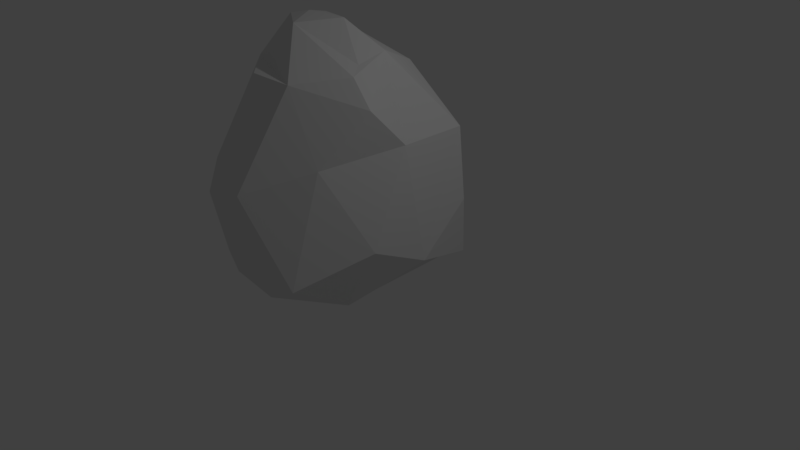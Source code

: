# Source: Stone5.blend  (saved by Blender 2.79.0; exported with 4.5.12 LTS)
import bpy
from mathutils import Matrix  # noqa: F401  (used for matrix-valued properties, if any)

bpy.ops.wm.read_factory_settings(use_empty=True)
scene = bpy.context.scene
scene.name = 'Scene'

# ---- collections
col_collection_1 = bpy.data.collections.new('Collection 1'); scene.collection.children.link(col_collection_1)

# ---- world
world_world = bpy.data.worlds.new('World'); scene.world = world_world
world_world.color = (0.05088, 0.05088, 0.05088)
world_world.use_sun_shadow = False
world_world.sun_shadow_jitter_overblur = 0.0
world_world.cycles.sampling_method = 'MANUAL'

# ---- cameras
cam_camera = bpy.data.cameras.new('Camera')
cam_camera.clip_end = 100.0
cam_camera.lens = 35.0
cam_camera.sensor_width = 32.0
cam_camera.sensor_height = 18.0
cam_camera.ortho_scale = 7.314
cam_camera.dof.focus_distance = 0.0
cam_camera.dof.aperture_fstop = 128.0

# ---- lights
light_lamp = bpy.data.lights.new('Lamp', 'POINT')
light_lamp.transmission_factor = 0.0
light_lamp.cutoff_distance = 30.0
light_lamp.energy = 100.0
light_lamp.shadow_buffer_clip_start = 1.001
light_lamp.shadow_soft_size = 0.1
light_lamp.shadow_maximum_resolution = 0.006
light_lamp.use_absolute_resolution = True

# ---- meshes
me_plane = bpy.data.meshes.new('Plane')
me_plane.from_pydata([(0.1398, -0.309, 2.433), (0.009384, 0.291, 2.609), (-0.8286, -0.3965, 2.898), (-0.4789, 0.088, 2.944), (-1.121, 0.3312, 2.875), (-1.337, -0.04884, 2.883), (-1.496, 0.3546, 2.366), (-1.492, -0.436, 2.398), (-0.2933, 0.9939, 2.303), (0.5109, 1.089, 1.604), (-1.694, -0.06458, 1.732), (-1.408, 0.738, 1.48), (0.4398, -0.3236, 2.11), (0.5609, 0.1055, 1.621), (0.6997, 0.3076, 0.06672), (0.6224, -0.4431, 0.4089), (-0.5404, 1.35, 1.86), (-1.821, 1.266, 0.7895), (-0.1117, 1.387, 0.8843), (0.5173, 1.225, -0.1948), (-1.554, -1.15, 1.205), (-2.186, -0.115, 0.6232), (-2.118, -0.3839, -0.07806), (-1.852, 0.136, -0.5289), (-1.3, 1.341, -0.09082), (-1.28, 1.138, -0.4877), (-1.976, 0.7387, 0.06661), (0.0876, 1.273, -0.4522), (0.0232, -0.1324, 2.516), (0.09266, 0.03704, -0.4993), (0.05499, -1.268, -0.04758), (-1.622, -1.07, -0.1902), (-0.8949, -1.399, -0.07996), (-0.808, -1.004, -0.5912), (0.1692, -0.5037, -0.487), (0.6132, 1.095, 0.6428), (-1.015, -0.009867, 2.958), (-1.932, -1.097, 0.5806), (-1.179, -1.42, 1.122), (-1.06, -0.8422, 2.333), (-0.3814, -0.8506, 2.336), (0.1079, -0.8495, 1.42), (-0.6304, -1.491, 1.064), (-1.819, 0.2395, 1.444)], [], [(28, 3, 1), (1, 12, 0), (12, 1, 13), (13, 1, 9), (9, 1, 8), (8, 1, 4), (3, 4, 1), (8, 4, 6), (6, 4, 5), (6, 5, 7), (5, 2, 7), (8, 6, 11), (11, 6, 10), (21, 43, 10), (17, 16, 11), (11, 16, 8), (16, 9, 8), (16, 18, 9), (36, 2, 5), (14, 13, 9), (14, 15, 13), (13, 41, 12), (5, 4, 36), (18, 16, 17), (3, 36, 2), (1, 0, 28), (3, 2, 28), (0, 28, 2), (19, 18, 24), (18, 17, 24), (15, 14, 34), (34, 14, 29), (29, 14, 27), (27, 14, 19), (27, 19, 24), (27, 24, 25), (25, 24, 26), (24, 17, 26), (26, 17, 21), (17, 11, 43), (21, 10, 20), (10, 7, 20), (23, 21, 22), (23, 26, 21), (26, 23, 25), (25, 23, 33), (33, 23, 31), (23, 22, 31), (33, 31, 32), (30, 15, 34), (32, 30, 33), (4, 3, 36), (33, 30, 34), (33, 34, 29), (29, 25, 33), (29, 27, 25), (7, 10, 6), (14, 9, 35), (35, 9, 18), (35, 18, 19), (19, 14, 35), (0, 2, 40), (40, 7, 2), (40, 39, 7), (39, 20, 7), (39, 38, 20), (38, 37, 20), (37, 21, 20), (37, 22, 21), (37, 31, 22), (37, 32, 31), (37, 38, 32), (38, 42, 32), (32, 42, 30), (42, 41, 30), (30, 41, 15), (41, 13, 15), (41, 40, 12), (12, 40, 0), (41, 42, 40), (40, 42, 39), (39, 42, 38), (11, 10, 43), (21, 17, 43)])
me_plane.use_remesh_preserve_volume = False
me_plane.use_remesh_preserve_attributes = False
me_plane.use_mirror_vertex_groups = False
me_plane.update()

# ---- objects
ob_plane = bpy.data.objects.new('Plane', me_plane)
ob_lamp = bpy.data.objects.new('Lamp', light_lamp)
ob_camera = bpy.data.objects.new('Camera', cam_camera)

# ---- transforms, parenting, visibility, modifiers, constraints
ob_plane.location = (0.0, 0.0, 0.0)
ob_plane.lineart.crease_threshold = 0.0
ob_lamp.location = (4.076, 1.005, 5.904)
ob_lamp.rotation_euler = (0.6503, 0.05522, 1.866)
ob_lamp.lock_rotations_4d = False
ob_lamp.empty_display_type = 'ARROWS'
ob_lamp.color = (0.0, 0.0, 0.0, 0.0)
ob_lamp.lineart.crease_threshold = 0.0
ob_camera.location = (7.481, -6.508, 5.344)
ob_camera.rotation_euler = (1.109, 0.0, 0.8149)
ob_camera.lock_rotations_4d = False
ob_camera.empty_display_type = 'ARROWS'
ob_camera.color = (0.0, 0.0, 0.0, 0.0)
ob_camera.display_type = 'WIRE'
ob_camera.lineart.crease_threshold = 0.0

# ---- collection membership
col_collection_1.objects.link(ob_plane)
col_collection_1.objects.link(ob_lamp)
col_collection_1.objects.link(ob_camera)

# ---- scene / render settings (as saved in the file)
scene.camera = ob_camera
scene.frame_start = 1; scene.frame_end = 250; scene.frame_set(1)
scene.render.engine = 'BLENDER_EEVEE_NEXT'
scene.render.resolution_percentage = 50
scene.render.dither_intensity = 0.0
scene.cycles.use_denoising = False
scene.cycles.samples = 128
scene.cycles.sampling_pattern = 'TABULATED_SOBOL'
scene.cycles.use_adaptive_sampling = False
scene.cycles.use_light_tree = False
scene.cycles.blur_glossy = 0.0
scene.cycles.sample_clamp_indirect = 0.0
scene.view_settings.view_transform = 'Standard'
bpy.context.view_layer.update()
